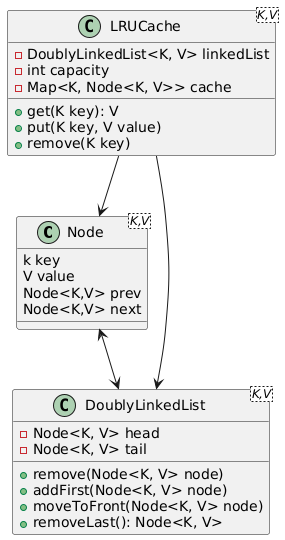

The diagram above was rendered by PlantUML. Its source (embedded in the PNG):
@startuml
class Node<K,V>
{
 k key
 V value
 Node<K,V> prev
 Node<K,V> next
}

class DoublyLinkedList<K,V>{
    -Node<K, V> head
    -Node<K, V> tail
    +remove(Node<K, V> node)
    +addFirst(Node<K, V> node)
    +moveToFront(Node<K, V> node)
    +removeLast(): Node<K, V>
}

class LRUCache<K,V>
{
    -DoublyLinkedList<K, V> linkedList
    -int capacity
    -Map<K, Node<K, V>> cache
    +get(K key): V
    +put(K key, V value)
    +remove(K key)
}

Node <--> DoublyLinkedList
LRUCache --> DoublyLinkedList
LRUCache --> Node
@enduml